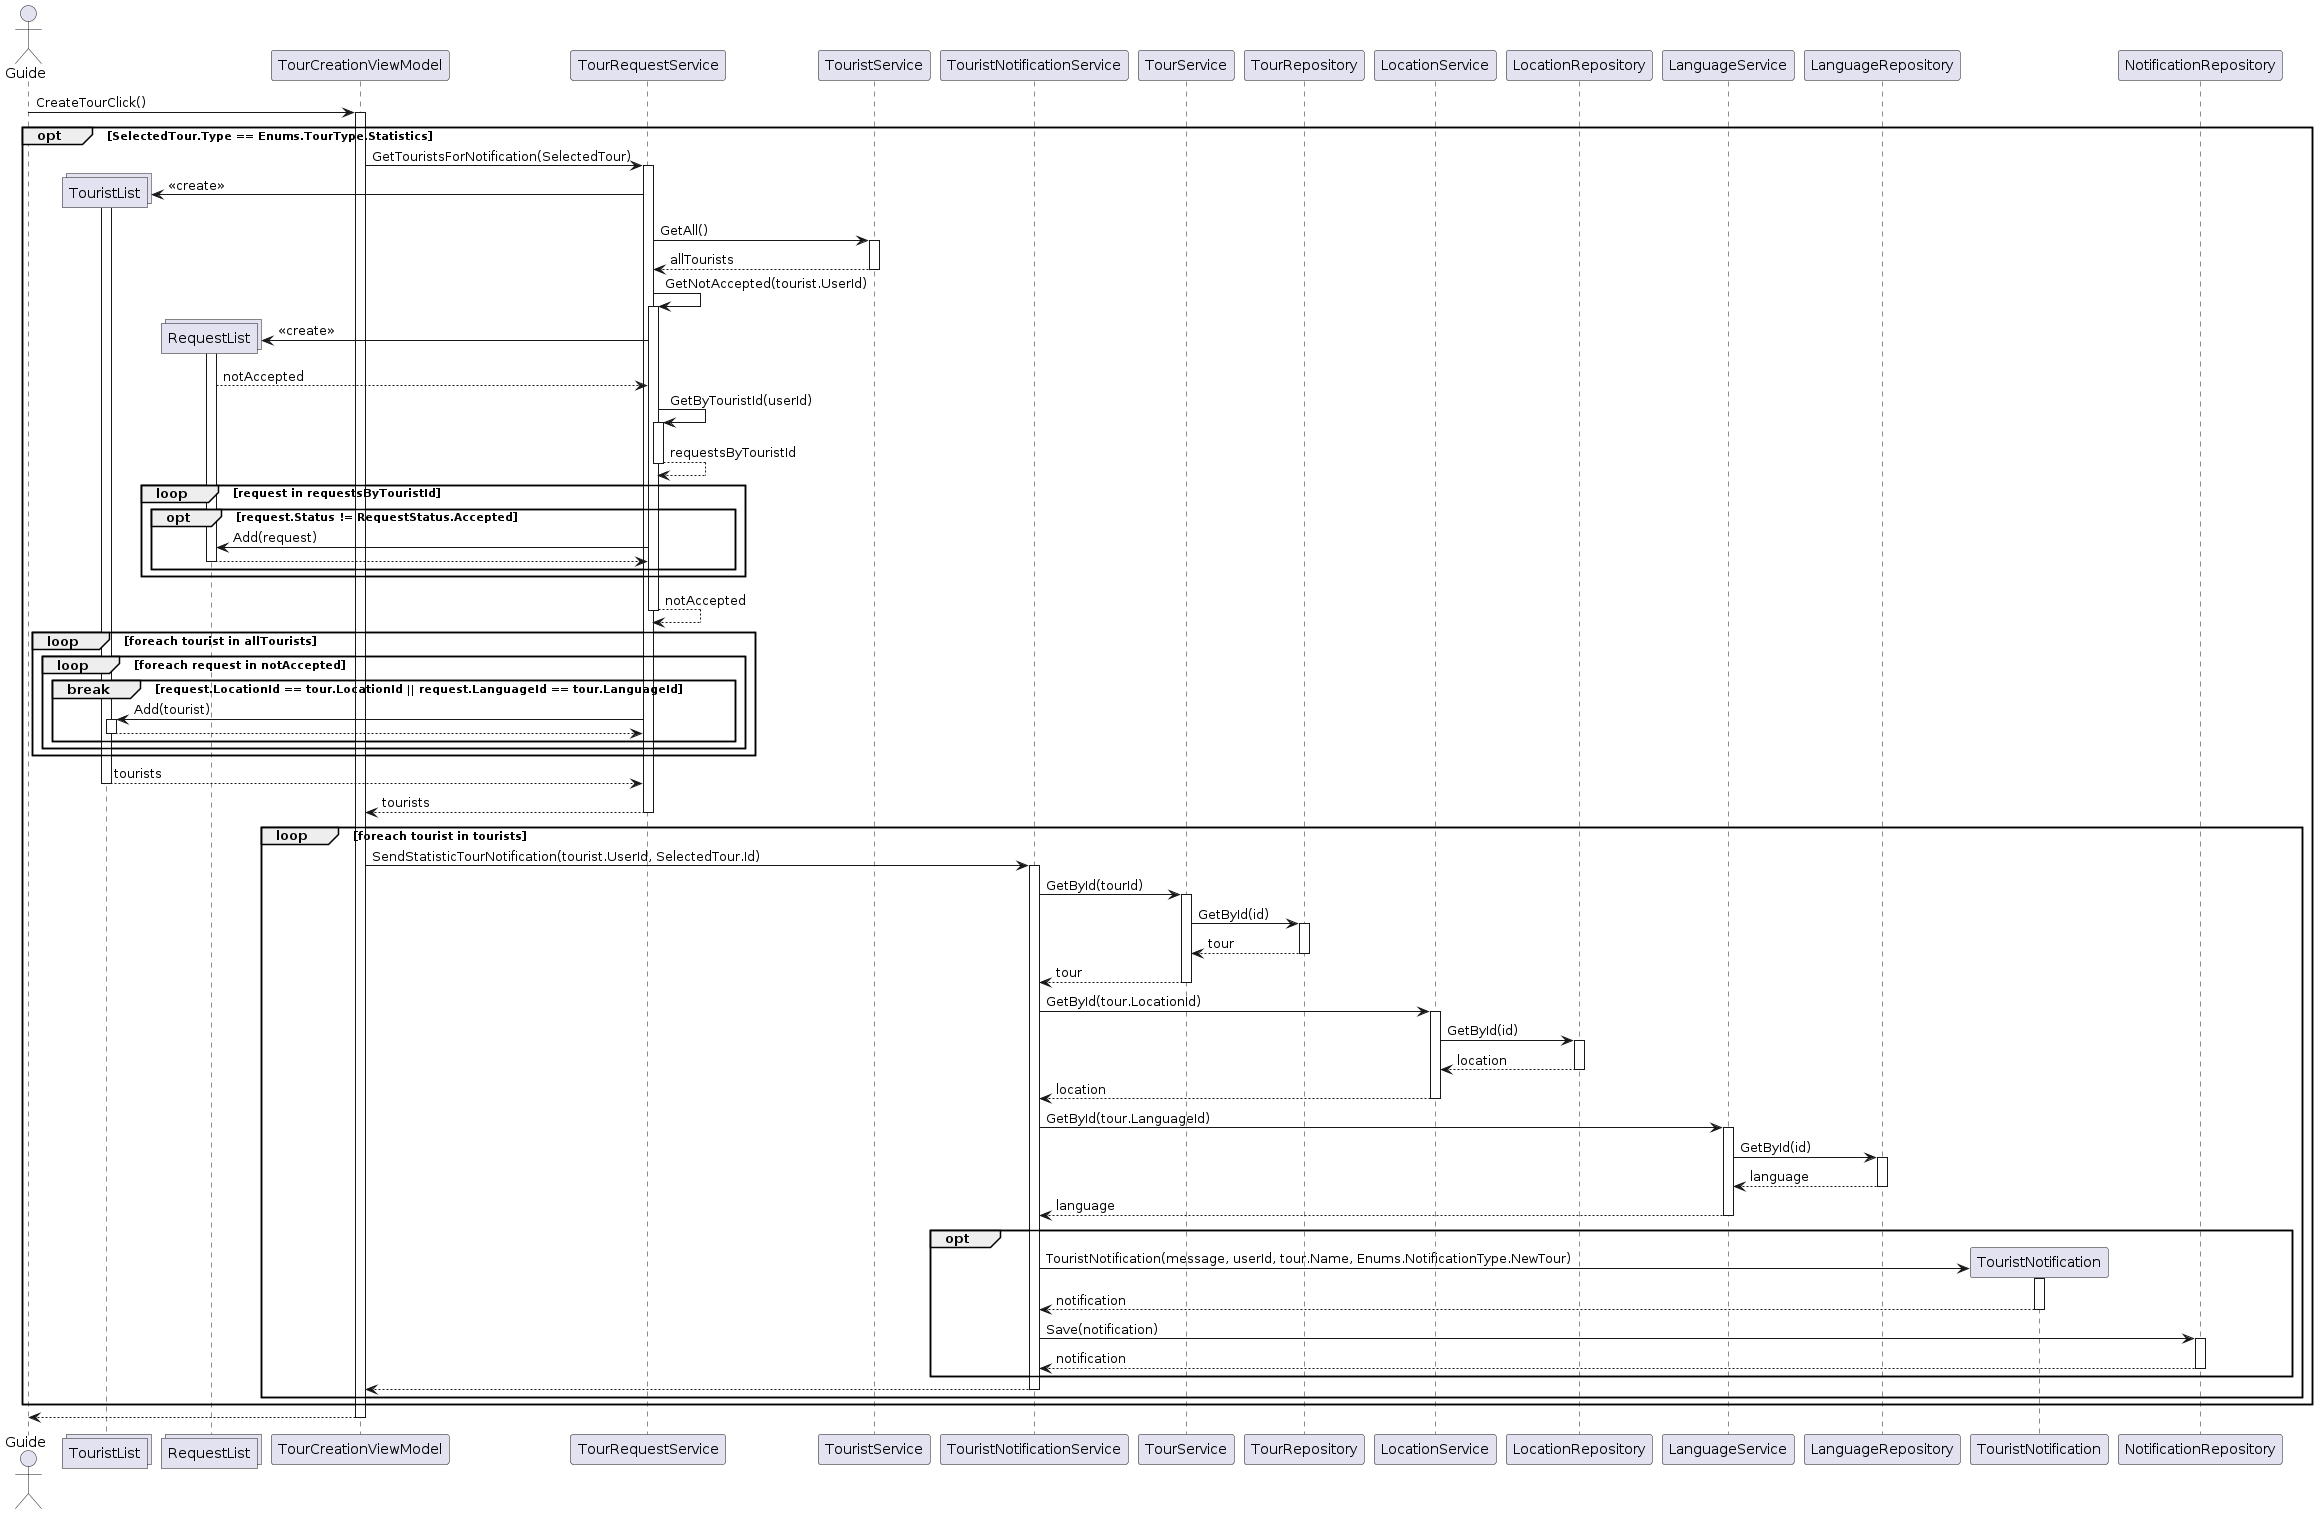

The diagram above was rendered by PlantUML. Its source (embedded in the PNG):
@startuml
actor Guide
collections TouristList
collections RequestList

Guide -> TourCreationViewModel++: CreateTourClick()

opt SelectedTour.Type == Enums.TourType.Statistics
  TourCreationViewModel -> TourRequestService++: GetTouristsForNotification(SelectedTour)
  create TouristList
  TourRequestService -> TouristList++: <<create>>
  TourRequestService -> TouristService++: GetAll()
  TouristService --> TourRequestService--: allTourists
  TourRequestService -> TourRequestService++: GetNotAccepted(tourist.UserId)
  create RequestList
  TourRequestService -> RequestList++: <<create>> 
  RequestList --> TourRequestService: notAccepted
  TourRequestService -> TourRequestService++: GetByTouristId(userId)
  TourRequestService --> TourRequestService--: requestsByTouristId
  loop request in requestsByTouristId
    opt request.Status != RequestStatus.Accepted
      TourRequestService -> RequestList: Add(request)
      RequestList --> TourRequestService--
    end
  end
  TourRequestService --> TourRequestService--: notAccepted  
  loop foreach tourist in allTourists
    loop foreach request in notAccepted
      break request.LocationId == tour.LocationId || request.LanguageId == tour.LanguageId
        TourRequestService -> TouristList++: Add(tourist)
        TouristList --> TourRequestService--
      end
    end
  end
  TouristList --> TourRequestService--: tourists
  TourRequestService --> TourCreationViewModel--: tourists
  loop foreach tourist in tourists
      TourCreationViewModel -> TouristNotificationService++: SendStatisticTourNotification(tourist.UserId, SelectedTour.Id)
      TouristNotificationService -> TourService++: GetById(tourId)
      TourService -> TourRepository++: GetById(id)
      TourRepository --> TourService--: tour
      TourService --> TouristNotificationService--: tour
      TouristNotificationService -> LocationService++: GetById(tour.LocationId)
      LocationService -> LocationRepository++: GetById(id)
      LocationRepository --> LocationService--: location
      LocationService --> TouristNotificationService--: location
      TouristNotificationService -> LanguageService++: GetById(tour.LanguageId)
      LanguageService -> LanguageRepository++: GetById(id)
      LanguageRepository --> LanguageService--: language
      LanguageService --> TouristNotificationService--: language
      opt
        create TouristNotification
        TouristNotificationService -> TouristNotification++: TouristNotification(message, userId, tour.Name, Enums.NotificationType.NewTour)
        TouristNotification --> TouristNotificationService--: notification
        TouristNotificationService -> NotificationRepository++: Save(notification)
        NotificationRepository --> TouristNotificationService--: notification
      end
      TouristNotificationService --> TourCreationViewModel--
  end
end

TourCreationViewModel --> Guide--
@enduml